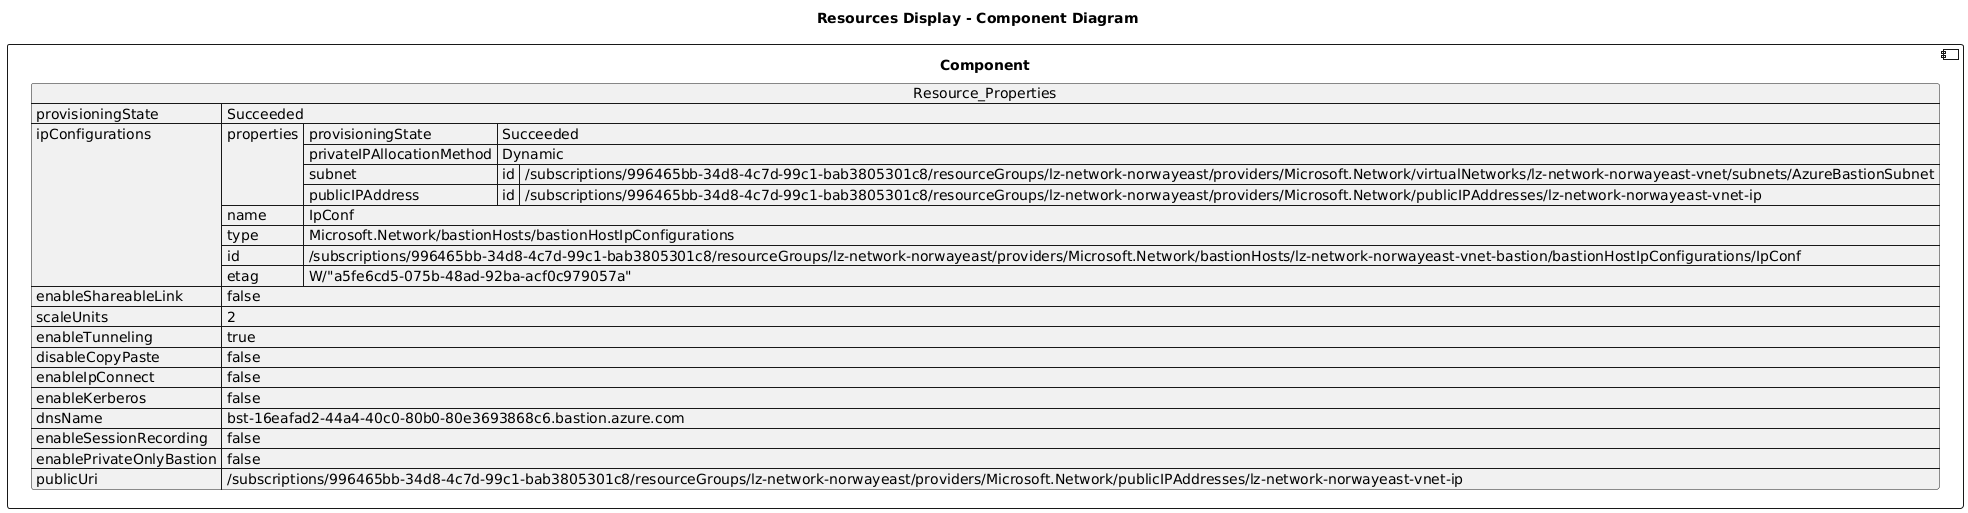

The diagram above was rendered by PlantUML. Its source (embedded in the PNG):
@startuml

title Resources Display - Component Diagram

component Component {

json  Resource_Properties {
  "provisioningState": "Succeeded",
  "ipConfigurations": [
    {
      "properties": {
        "provisioningState": "Succeeded",
        "privateIPAllocationMethod": "Dynamic",
        "subnet": {
          "id": "/subscriptions/996465bb-34d8-4c7d-99c1-bab3805301c8/resourceGroups/lz-network-norwayeast/providers/Microsoft.Network/virtualNetworks/lz-network-norwayeast-vnet/subnets/AzureBastionSubnet"
        },
        "publicIPAddress": {
          "id": "/subscriptions/996465bb-34d8-4c7d-99c1-bab3805301c8/resourceGroups/lz-network-norwayeast/providers/Microsoft.Network/publicIPAddresses/lz-network-norwayeast-vnet-ip"
        }
      },
      "name": "IpConf",
      "type": "Microsoft.Network/bastionHosts/bastionHostIpConfigurations",
      "id": "/subscriptions/996465bb-34d8-4c7d-99c1-bab3805301c8/resourceGroups/lz-network-norwayeast/providers/Microsoft.Network/bastionHosts/lz-network-norwayeast-vnet-bastion/bastionHostIpConfigurations/IpConf",
      "etag": "W/\"a5fe6cd5-075b-48ad-92ba-acf0c979057a\""
    }
  ],
  "enableShareableLink": false,
  "scaleUnits": 2,
  "enableTunneling": true,
  "disableCopyPaste": false,
  "enableIpConnect": false,
  "enableKerberos": false,
  "dnsName": "bst-16eafad2-44a4-40c0-80b0-80e3693868c6.bastion.azure.com",
  "enableSessionRecording": false,
  "enablePrivateOnlyBastion": false,
  "publicUri": "/subscriptions/996465bb-34d8-4c7d-99c1-bab3805301c8/resourceGroups/lz-network-norwayeast/providers/Microsoft.Network/publicIPAddresses/lz-network-norwayeast-vnet-ip"
}
}
@enduml